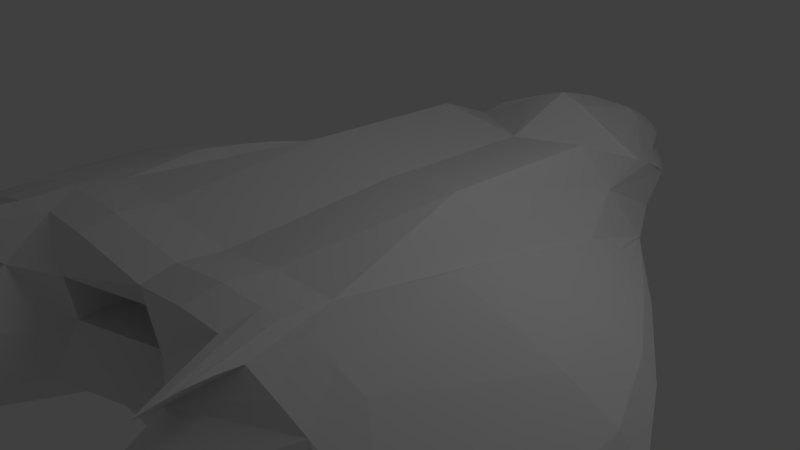 # Source: ship-half.blend  (saved by Blender 2.65.0; exported with 4.5.12 LTS)
import bpy
from mathutils import Matrix  # noqa: F401  (used for matrix-valued properties, if any)

bpy.ops.wm.read_factory_settings(use_empty=True)
scene = bpy.context.scene
scene.name = 'Scene'

# ---- collections
col_collection_1 = bpy.data.collections.new('Collection 1'); scene.collection.children.link(col_collection_1)

# ---- world
world_world = bpy.data.worlds.new('World'); scene.world = world_world
world_world.color = (0.05088, 0.05088, 0.05088)
world_world.use_sun_shadow = False
world_world.sun_shadow_jitter_overblur = 0.0
world_world.cycles.sampling_method = 'MANUAL'
world_world.cycles.sample_map_resolution = 256

# ---- cameras
cam_camera = bpy.data.cameras.new('Camera')
cam_camera.clip_end = 100.0
cam_camera.lens = 35.0
cam_camera.sensor_width = 32.0
cam_camera.sensor_height = 18.0
cam_camera.ortho_scale = 7.314
cam_camera.dof.focus_distance = 0.0
cam_camera.dof.aperture_fstop = 128.0

# ---- lights
light_lamp = bpy.data.lights.new('Lamp', 'POINT')
light_lamp.transmission_factor = 0.0
light_lamp.cutoff_distance = 30.0
light_lamp.energy = 100.0
light_lamp.shadow_buffer_clip_start = 1.001
light_lamp.shadow_soft_size = 1.0
light_lamp.shadow_maximum_resolution = 0.006
light_lamp.use_absolute_resolution = True
light_lamp.cycles.use_multiple_importance_sampling = False

# ---- meshes
me_cube_001 = bpy.data.meshes.new('Cube.001')
me_cube_001.from_pydata([(2.143, 4.641, -0.1128), (2.143, -2.093, -1.0), (2.143, 4.641, 0.07251), (2.143, -2.093, 1.0), (1.171, 4.64, 1.003), (2.143, 4.641, 0.0), (1.221, 4.644, -0.9959), (2.143, -1.093, 1.0), (2.143, -2.093, 0.0), (2.143, -1.093, -1.0), (1.01, -0.9986, 0.9864), (1.06, -0.994, -1.013), (1.252, 6.597, 0.009732), (4.714, -1.093, 0.0), (1.035, -1.162, -0.01327), (1.089, 0.005595, -1.01), (1.039, 0.0009701, 0.9894), (2.15, 4.644, -0.06746), (2.238, 2.318, -0.7794), (2.147, 4.643, 0.04337), (2.237, 2.315, 0.7579), (3.797, -1.152, -0.5043), (3.796, -1.151, 0.5069), (3.892, 2.241, 0.00186), (3.781, -1.679, 0.001378), (3.297, 2.319, -0.3848), (3.294, 2.317, 0.3743), (1.644, 4.639, 0.5389), (2.146, 4.642, -0.09114), (2.156, -1.661, 1.055), (2.161, -2.163, -0.571), (2.21, 3.488, -0.4976), (1.647, -2.111, -1.018), (2.145, 4.642, 0.05852), (1.644, 4.64, -0.5608), (2.208, 3.487, 0.465), (2.156, -1.661, -1.054), (1.647, -1.018, 1.018), (1.39, 5.698, -0.5389), (1.363, 5.695, 0.5614), (1.63, 5.61, -0.0003068), (2.994, -1.137, -0.7965), (2.992, -1.136, 0.7962), (3.067, 3.46, 0.00148), (4.356, -1.41, 0.0009056), (1.048, -1.551, -0.5863), (1.019, -1.237, 0.5593), (1.652, -2.611, -2.977e-06), (1.65, -1.099, -1.017), (1.076, -0.5667, -1.092), (1.227, 2.357, -1.1), (1.65, -0.00587, 1.016), (1.022, -0.5716, 1.068), (1.171, 2.35, 1.092), (2.15, 4.645, -0.03958), (2.216, 1.154, -0.9742), (2.147, 4.643, 0.02554), (2.216, 1.153, 0.9638), (4.382, -1.153, -0.2549), (4.382, -1.153, 0.2573), (4.516, 1.088, 0.001621), (3.005, -1.951, 0.0007427), (3.843, -1.48, -0.2869), (2.779, 2.324, -0.605), (3.667, 2.314, -0.1999), (2.734, 3.487, -0.2486), (3.631, 1.099, -0.6002), (3.665, 2.313, 0.1983), (2.775, 2.322, 0.5857), (2.729, 3.485, 0.2293), (3.628, 1.098, 0.5962), (3.842, -1.48, 0.2898), (2.944, 1.126, -0.8217), (4.207, 1.106, 0.3144), (1.659, -2.678, -0.5817), (1.659, -1.585, 0.5817), (1.657, -1.674, -1.087), (1.657, -0.581, 1.087), (2.478, 3.491, -0.3828), (2.94, 3.495, -0.1271), (4.21, 1.106, -0.3123), (2.936, 3.493, 0.1183), (2.474, 3.489, 0.3554), (2.941, 1.125, 0.8117), (-0.001757, 4.74, 0.7829), (-0.0005138, 4.748, -1.215), (0.0003317, -0.8916, 0.7448), (2.126e-05, -0.8837, -1.253), (-0.00163, 8.227, -0.2025), (-0.002132, -0.5704, -0.254), (-0.0006368, 0.1146, -1.246), (0.0002052, 0.1068, 0.7515), (-3.898e-05, 5.795, -0.7503), (-0.001153, 5.79, 1.17), (0.0002953, -0.9583, -0.8267), (-0.0003158, -0.6455, 0.3178), (-0.0002497, -0.4569, -1.33), (0.0002127, 2.461, -1.325), (-2.879e-05, -0.4653, 0.8278), (0.0006815, 2.451, 0.8649), (1.167, -0.4517, -0.08611), (1.151, -0.526, 0.4865), (0.1772, 0.1402, -0.3268), (0.1442, 0.06513, 0.245), (1.382, 6.201, 0.3072), (0.0001394, 7.222, 0.5475), (0.7137, 5.762, 0.9217), (0.6501, 7.438, -0.0998), (0.8286, 7.056, 0.4434), (1.352, 6.421, 0.1659), (0.000219, 7.804, 0.1541), (0.3573, 5.777, 1.05), (0.9648, 7.031, -0.05003), (1.381, 5.952, 0.4431), (-9.865e-05, 6.543, 0.9418), (1.056, 5.737, 0.7753), (0.3255, 7.834, -0.1524), (0.525, 7.304, 0.499), (1.12, 6.475, 0.3896), (0.7968, 6.59, 0.7351), (0.7998, 7.14, 0.1694), (0.4982, 7.475, 0.1628), (0.4746, 6.73, 0.8418), (1.103, 6.117, 0.6096), (1.093, 6.794, 0.1733), (0.6793, 7.183, 0.4757), (0.8186, 6.828, 0.5993), (0.6375, 6.662, 0.7926), (0.5059, 7.023, 0.6836), (0.6644, 6.928, 0.6458), (2.155, -1.887, 1.036), (2.155, -2.137, -0.8095), (2.155, -1.887, -1.036), (2.574, -1.121, 0.9121), (1.9, -0.005792, 1.015), (2.188, -0.517, 1.015), (2.56, -2.015, 0.0003954), (2.154, -1.388, 1.044), (2.17, -2.154, -0.3063), (2.229, 1.735, 0.8714), (3.388, -1.81, 0.00106), (3.827, -1.605, -0.1503), (3.827, -1.605, 0.1532), (1.91, -0.5794, 1.087), (1.654, -0.2938, 1.062), (2.578, 1.139, 0.8882), (2.993, -0.5698, 0.8719), (0.7565, 7.121, 0.4613), (0.8303, 6.947, 0.5264), (0.7194, 6.627, 0.7672), (0.4917, 6.879, 0.7685), (0.605, 7.248, 0.4916), (0.8109, 6.711, 0.6713), (0.5574, 6.698, 0.8221), (0.5198, 7.171, 0.5999), (0.5869, 6.979, 0.6705), (0.7445, 6.88, 0.6259), (0.6544, 6.797, 0.726), (0.6798, 7.063, 0.568), (1.908, -0.2983, 1.065), (2.594, -0.5458, 0.9509), (0.6024, 7.121, 0.5892), (0.5748, 6.841, 0.7527), (0.7352, 6.756, 0.7021), (0.7579, 7.007, 0.5497)], [], [(12, 40, 5, 54, 17, 28, 0, 34, 6, 38), (24, 140, 61, 136, 8, 138, 30, 131, 1, 132, 36, 9, 41, 21, 62, 141), (15, 50, 6, 34, 0, 31, 18, 55, 9, 48), (113, 109, 104), (72, 41, 9, 55), (73, 59, 13, 60), (22, 71, 59), (74, 45, 11, 32), (75, 46, 14, 47), (76, 48, 9, 36), (77, 144, 51, 16, 52), (7, 135, 57, 139, 20, 35, 2, 27, 4, 53, 16, 51, 134), (13, 44, 58), (78, 63, 18, 31), (79, 64, 25, 65), (80, 58, 21, 66), (81, 67, 23, 43), (82, 68, 26, 69), (83, 146, 42, 22, 70), (63, 72, 55, 18), (25, 66, 72, 63), (66, 21, 41, 72), (67, 73, 60, 23), (26, 70, 73, 67), (70, 22, 59, 73), (59, 44, 13), (59, 71, 44), (71, 142, 24, 44), (30, 74, 32, 1, 131), (8, 47, 74, 30, 138), (47, 14, 45, 74), (37, 10, 46, 75), (32, 76, 36, 132, 1), (11, 49, 76, 32), (49, 15, 48, 76), (37, 77, 52, 10), (130, 29, 143), (159, 134, 51, 144), (58, 62, 21), (58, 44, 62), (44, 24, 141, 62), (28, 78, 31, 0), (17, 65, 78, 28), (65, 25, 63, 78), (54, 79, 65, 17), (5, 43, 79, 54), (43, 23, 64, 79), (64, 80, 66, 25), (23, 60, 80, 64), (60, 13, 58, 80), (56, 81, 43, 5), (19, 69, 81, 56), (69, 26, 67, 81), (33, 82, 69, 19), (2, 35, 82, 33), (35, 20, 68, 82), (68, 83, 70, 26), (139, 57, 145), (160, 133, 42, 146), (38, 6, 85, 92), (11, 45, 94, 87), (111, 115, 106), (15, 49, 96, 90), (10, 52, 98, 86), (46, 10, 86, 95), (6, 50, 97, 85), (16, 53, 99, 91), (112, 116, 107), (45, 14, 89, 94), (121, 116, 88, 110), (52, 16, 91, 98), (89, 14, 100, 102), (49, 11, 87, 96), (53, 4, 84, 99), (50, 15, 90, 97), (100, 101, 103, 102), (95, 89, 102, 103), (46, 95, 103, 101), (14, 46, 101, 100), (150, 128, 154), (152, 148, 126), (124, 112, 107, 120), (4, 27, 2, 33, 19, 56, 5, 40, 12, 109, 113, 39), (4, 39, 115, 111, 93, 84), (12, 38, 92, 88, 116, 112), (117, 121, 110, 105), (147, 151, 125), (120, 107, 116, 121), (111, 122, 114, 93), (153, 149, 127), (161, 151, 117, 154), (115, 123, 119, 106), (39, 113, 123, 115), (113, 104, 118, 123), (118, 124, 120, 108), (104, 109, 124, 118), (109, 12, 112, 124), (162, 155, 128, 150), (163, 156, 129, 157), (164, 147, 125, 158), (3, 130, 143, 77, 37), (143, 159, 144, 77), (29, 137, 159, 143), (137, 7, 134, 159), (20, 139, 145, 83, 68), (145, 160, 146, 83), (57, 135, 160, 145), (135, 7, 133, 160), (122, 150, 154, 117, 105, 114), (123, 118, 108, 148, 152, 119), (108, 120, 121, 117, 151, 147), (106, 119, 149, 153, 122, 111), (155, 161, 154, 128), (129, 158, 161, 155), (158, 125, 151, 161), (153, 162, 150, 122), (127, 157, 162, 153), (157, 129, 155, 162), (149, 163, 157, 127), (119, 152, 163, 149), (152, 126, 156, 163), (156, 164, 158, 129), (126, 148, 164, 156), (148, 108, 147, 164), (137, 29, 75), (130, 3, 75), (29, 130, 75), (75, 37, 3), (7, 75, 137), (75, 7, 133), (75, 133, 42), (75, 42, 47), (24, 47, 42), (22, 71, 42), (42, 71, 24), (47, 24, 140), (47, 140, 61), (47, 61, 136), (47, 136, 8), (71, 142, 24)])
me_cube_001.use_remesh_preserve_volume = False
me_cube_001.use_remesh_preserve_attributes = False
me_cube_001.use_mirror_vertex_groups = False
me_cube_001.update()

# ---- objects
ob_lamp = bpy.data.objects.new('Lamp', light_lamp)
ob_camera = bpy.data.objects.new('Camera', cam_camera)
ob_cube = bpy.data.objects.new('Cube', me_cube_001)

# ---- transforms, parenting, visibility, modifiers, constraints
ob_lamp.location = (4.076, 1.005, 5.904)
ob_lamp.rotation_euler = (0.6503, 0.05522, 1.866)
ob_lamp.lock_rotations_4d = False
ob_lamp.empty_display_type = 'ARROWS'
ob_lamp.color = (0.0, 0.0, 0.0, 0.0)
ob_lamp.lineart.crease_threshold = 0.0
ob_camera.location = (7.481, -6.508, 5.344)
ob_camera.rotation_euler = (1.109, 0.01082, 0.8149)
ob_camera.lock_rotations_4d = False
ob_camera.empty_display_type = 'ARROWS'
ob_camera.color = (0.0, 0.0, 0.0, 0.0)
ob_camera.display_type = 'WIRE'
ob_camera.lineart.crease_threshold = 0.0
ob_cube.location = (0.3373, -2.44, 0.3047)
ob_cube.lineart.crease_threshold = 0.0
_m = ob_cube.modifiers.new('Mirror', 'MIRROR')

# ---- collection membership
col_collection_1.objects.link(ob_lamp)
col_collection_1.objects.link(ob_camera)
col_collection_1.objects.link(ob_cube)

# ---- scene / render settings (as saved in the file)
scene.camera = ob_camera
scene.frame_start = 1; scene.frame_end = 250; scene.frame_set(1)
scene.render.engine = 'BLENDER_EEVEE_NEXT'
scene.render.image_settings.color_mode = 'RGB'
scene.render.image_settings.compression = 90
scene.render.resolution_percentage = 50
scene.render.dither_intensity = 0.0
scene.render.bake_margin = 2
scene.render.bake_bias = 0.0
scene.cycles.use_denoising = False
scene.cycles.samples = 10
scene.cycles.sampling_pattern = 'TABULATED_SOBOL'
scene.cycles.light_sampling_threshold = 0.0
scene.cycles.use_adaptive_sampling = False
scene.cycles.use_light_tree = False
scene.cycles.blur_glossy = 0.0
scene.cycles.volume_bounces = 1
scene.cycles.pixel_filter_type = 'GAUSSIAN'
scene.cycles.sample_clamp_indirect = 0.0
scene.view_settings.view_transform = 'Standard'
bpy.context.view_layer.update()
